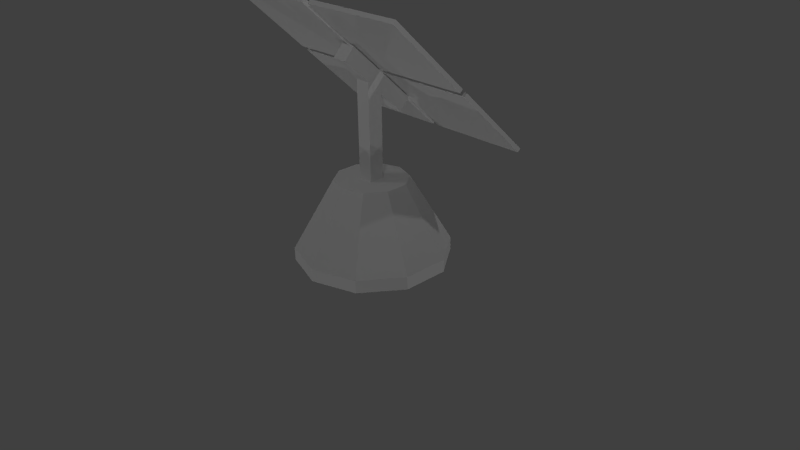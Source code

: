 # Source: solar.blend  (saved by Blender 2.63.0; exported with 4.5.12 LTS)
import bpy
from mathutils import Matrix  # noqa: F401  (used for matrix-valued properties, if any)

bpy.ops.wm.read_factory_settings(use_empty=True)
scene = bpy.context.scene
scene.name = 'Scene'

# ---- collections
col_collection_1 = bpy.data.collections.new('Collection 1'); scene.collection.children.link(col_collection_1)

# ---- world
world_world = bpy.data.worlds.new('World'); scene.world = world_world
world_world.color = (0.05088, 0.05088, 0.05088)
world_world.use_sun_shadow = False
world_world.sun_shadow_jitter_overblur = 0.0
world_world.cycles.sampling_method = 'MANUAL'
world_world.cycles.sample_map_resolution = 256

# ---- cameras
cam_camera = bpy.data.cameras.new('Camera')
cam_camera.clip_end = 100.0
cam_camera.lens = 35.0
cam_camera.sensor_width = 32.0
cam_camera.sensor_height = 18.0
cam_camera.ortho_scale = 7.314
cam_camera.dof.focus_distance = 0.0
cam_camera.dof.aperture_fstop = 128.0

# ---- lights
light_lamp_007 = bpy.data.lights.new('Lamp.007', 'POINT')
light_lamp_007.transmission_factor = 0.0
light_lamp_007.cutoff_distance = 30.0
light_lamp_007.energy = 100.0
light_lamp_007.shadow_buffer_clip_start = 1.001
light_lamp_007.shadow_soft_size = 0.1
light_lamp_007.shadow_maximum_resolution = 0.006
light_lamp_007.use_absolute_resolution = True
light_lamp_007.cycles.use_multiple_importance_sampling = False
light_lamp_006 = bpy.data.lights.new('Lamp.006', 'POINT')
light_lamp_006.transmission_factor = 0.0
light_lamp_006.cutoff_distance = 30.0
light_lamp_006.energy = 100.0
light_lamp_006.shadow_buffer_clip_start = 1.001
light_lamp_006.shadow_soft_size = 0.1
light_lamp_006.shadow_maximum_resolution = 0.006
light_lamp_006.use_absolute_resolution = True
light_lamp_006.cycles.use_multiple_importance_sampling = False
light_lamp_005 = bpy.data.lights.new('Lamp.005', 'POINT')
light_lamp_005.transmission_factor = 0.0
light_lamp_005.cutoff_distance = 30.0
light_lamp_005.energy = 100.0
light_lamp_005.shadow_buffer_clip_start = 1.001
light_lamp_005.shadow_soft_size = 0.1
light_lamp_005.shadow_maximum_resolution = 0.006
light_lamp_005.use_absolute_resolution = True
light_lamp_005.cycles.use_multiple_importance_sampling = False
light_lamp_004 = bpy.data.lights.new('Lamp.004', 'POINT')
light_lamp_004.transmission_factor = 0.0
light_lamp_004.cutoff_distance = 30.0
light_lamp_004.energy = 100.0
light_lamp_004.shadow_buffer_clip_start = 1.001
light_lamp_004.shadow_soft_size = 0.1
light_lamp_004.shadow_maximum_resolution = 0.006
light_lamp_004.use_absolute_resolution = True
light_lamp_004.cycles.use_multiple_importance_sampling = False
light_lamp_003 = bpy.data.lights.new('Lamp.003', 'POINT')
light_lamp_003.transmission_factor = 0.0
light_lamp_003.cutoff_distance = 30.0
light_lamp_003.energy = 100.0
light_lamp_003.shadow_buffer_clip_start = 1.001
light_lamp_003.shadow_soft_size = 0.1
light_lamp_003.shadow_maximum_resolution = 0.006
light_lamp_003.use_absolute_resolution = True
light_lamp_003.cycles.use_multiple_importance_sampling = False
light_lamp_002 = bpy.data.lights.new('Lamp.002', 'POINT')
light_lamp_002.transmission_factor = 0.0
light_lamp_002.cutoff_distance = 30.0
light_lamp_002.energy = 100.0
light_lamp_002.shadow_buffer_clip_start = 1.001
light_lamp_002.shadow_soft_size = 0.1
light_lamp_002.shadow_maximum_resolution = 0.006
light_lamp_002.use_absolute_resolution = True
light_lamp_002.cycles.use_multiple_importance_sampling = False
light_lamp_001 = bpy.data.lights.new('Lamp.001', 'POINT')
light_lamp_001.transmission_factor = 0.0
light_lamp_001.cutoff_distance = 30.0
light_lamp_001.energy = 100.0
light_lamp_001.shadow_buffer_clip_start = 1.001
light_lamp_001.shadow_soft_size = 0.1
light_lamp_001.shadow_maximum_resolution = 0.006
light_lamp_001.use_absolute_resolution = True
light_lamp_001.cycles.use_multiple_importance_sampling = False
light_lamp = bpy.data.lights.new('Lamp', 'POINT')
light_lamp.transmission_factor = 0.0
light_lamp.cutoff_distance = 30.0
light_lamp.energy = 100.0
light_lamp.shadow_buffer_clip_start = 1.001
light_lamp.shadow_soft_size = 0.1
light_lamp.shadow_maximum_resolution = 0.006
light_lamp.use_absolute_resolution = True
light_lamp.cycles.use_multiple_importance_sampling = False

# ---- meshes
me_cylinder_004 = bpy.data.meshes.new('Cylinder.004')
me_cylinder_004.from_pydata([(0.0, 1.0, -1.0), (1.199e-08, 0.4777, -0.09932), (0.5878, 0.809, -1.0), (0.2808, 0.3865, -0.09932), (0.9511, 0.309, -1.166), (0.5878, -0.809, -1.0), (0.2808, -0.3865, -0.09932), (-7.451e-07, -0.4777, -0.09932), (0.9511, -0.309, -1.0), (0.4543, 0.1476, -0.09932), (-0.4543, -0.1476, -0.09932), (0.9511, 0.309, -1.0), (-0.4543, 0.1476, -0.09932), (-0.5878, 0.809, -1.0), (-0.2808, 0.3865, -0.09932), (7.451e-09, 1.0, -1.166), (0.5878, 0.809, -1.166), (0.5878, -0.809, -1.166), (0.4543, -0.1476, -0.09932), (-0.9511, -0.309, -1.166), (-0.9511, 0.309, -1.166), (-0.5878, 0.809, -1.166), (-0.1004, -0.1004, -1.147), (-0.1004, 0.1004, -1.147), (0.1004, 0.1004, -1.147), (0.1004, -0.1004, -1.147), (-0.1004, -0.1004, 1.158), (-0.1004, 0.1004, 0.9699), (0.1004, 0.1004, 0.9699), (0.1004, -0.1004, 1.158), (-1.376, 0.1668, 1.205), (-1.376, 1.129, 0.2998), (-0.05499, 1.129, 0.2998), (-0.05499, 0.1668, 1.205), (-1.376, 0.2043, 1.245), (-1.376, 1.167, 0.3397), (-0.05499, 1.167, 0.3397), (-0.05499, 0.2043, 1.245), (-1.376, -0.862, 2.169), (-1.376, 0.1005, 1.264), (-0.05499, 0.1005, 1.264), (-0.05499, -0.862, 2.169), (-1.376, -0.8245, 2.209), (-1.376, 0.138, 1.304), (-0.05499, 0.138, 1.304), (-0.05499, -0.8245, 2.209), (0.04152, 0.1668, 1.205), (0.04152, 1.129, 0.2998), (1.363, 1.129, 0.2998), (1.363, 0.1668, 1.205), (0.04152, 0.2043, 1.245), (0.04152, 1.167, 0.3397), (1.363, 1.167, 0.3397), (1.363, 0.2043, 1.245), (0.04152, -0.862, 2.169), (0.04152, 0.1005, 1.264), (1.363, 0.1005, 1.264), (1.363, -0.862, 2.169), (0.04152, -0.8245, 2.209), (0.04152, 0.138, 1.304), (1.363, 0.138, 1.304), (1.363, -0.8245, 2.209), (-0.1004, 0.4116, 0.6802), (-0.1004, 0.5485, 0.827), (0.1004, 0.5485, 0.827), (0.1004, 0.4116, 0.6802), (-0.1004, -0.4361, 1.471), (-0.1004, -0.2991, 1.618), (0.1004, -0.2991, 1.618), (0.1004, -0.4361, 1.471), (0.9511, -0.309, -1.166), (-1.49e-06, -1.0, -1.166), (-0.5878, -0.809, -1.0), (-0.2808, -0.3865, -0.09932), (-0.9511, -0.309, -1.0), (-0.5878, -0.809, -1.166), (-1.49e-06, -1.0, -1.0), (-0.9511, 0.309, -1.0)], [], [(0, 1, 3, 2), (13, 14, 1, 0), (13, 0, 15, 21), (2, 3, 9, 11), (2, 11, 4, 16), (11, 8, 70, 4), (0, 2, 16, 15), (26, 27, 23, 22), (27, 28, 24, 23), (28, 29, 25, 24), (29, 26, 22, 25), (33, 30, 31, 32), (29, 28, 27, 26), (37, 36, 35, 34), (30, 33, 37, 34), (33, 32, 36, 37), (32, 31, 35, 36), (31, 30, 34, 35), (41, 38, 39, 40), (45, 44, 43, 42), (38, 41, 45, 42), (41, 40, 44, 45), (40, 39, 43, 44), (39, 38, 42, 43), (49, 46, 47, 48), (53, 52, 51, 50), (46, 49, 53, 50), (49, 48, 52, 53), (48, 47, 51, 52), (47, 46, 50, 51), (57, 54, 55, 56), (61, 60, 59, 58), (54, 57, 61, 58), (57, 56, 60, 61), (56, 55, 59, 60), (55, 54, 58, 59), (66, 67, 63, 62), (67, 68, 64, 63), (68, 69, 65, 64), (69, 66, 62, 65), (69, 68, 67, 66), (63, 64, 65, 62), (77, 12, 14, 13), (77, 13, 21, 20), (74, 77, 20, 19), (74, 10, 12, 77), (76, 7, 73, 72), (76, 72, 75, 71), (72, 74, 19, 75), (5, 6, 7, 76), (72, 73, 10, 74), (5, 76, 71, 17), (15, 16, 4, 70, 17, 71, 75, 19, 20, 21), (3, 1, 14, 12, 10, 73, 7, 6, 18, 9), (8, 5, 17, 70), (8, 18, 6, 5), (11, 9, 18, 8)])
_uv = me_cylinder_004.uv_layers.new(name='UVMap')
_uv.uv.foreach_set('vector', [0.9256, 0.2717, 0.4798, 0.2738, 0.4609, 0.1447, 0.9004, 0.008396, 0.9078, 0.5368, 0.4609, 0.4067, 0.4798, 0.2738, 0.9256, 0.2717, 0.9078, 0.5368, 0.9256, 0.2717, 0.997, 0.2699, 0.9834, 0.5413, 0.9078, 0.006246, 0.4609, 0.1363, 0.4798, 0.2692, 0.9256, 0.2714, 0.9078, 0.006246, 0.9256, 0.2714, 0.997, 0.2732, 0.9834, 0.00179, 0.9256, 0.2714, 0.9004, 0.5347, 0.9724, 0.5413, 0.997, 0.2732, 0.9256, 0.2717, 0.9004, 0.008396, 0.9724, 0.00179, 0.997, 0.2699, 0.9425, 0.8833, 0.9901, 0.8833, 0.9901, 0.9309, 0.9425, 0.9309, 0.9901, 0.9309, 0.9425, 0.9309, 0.9425, 0.8833, 0.9901, 0.8833, 0.9425, 0.8833, 0.9901, 0.8833, 0.9901, 0.9309, 0.9425, 0.9309, 0.9901, 0.9309, 0.9425, 0.9309, 0.9425, 0.8833, 0.9901, 0.8833, 0.4821, 0.5446, 0.9242, 0.5446, 0.9242, 0.9867, 0.4821, 0.9867, 0.9425, 0.8833, 0.9901, 0.8833, 0.9901, 0.9309, 0.9425, 0.9309, 0.008819, 0.5271, 0.4756, 0.5271, 0.4756, 0.9938, 0.008819, 0.9938, 0.9422, 0.9351, 0.9901, 0.9351, 0.9901, 0.983, 0.9422, 0.983, 0.9422, 0.9351, 0.9901, 0.9351, 0.9901, 0.983, 0.9422, 0.983, 0.9422, 0.9351, 0.9901, 0.9351, 0.9901, 0.983, 0.9422, 0.983, 0.9422, 0.9351, 0.9901, 0.9351, 0.9901, 0.983, 0.9422, 0.983, 0.4821, 0.5446, 0.9242, 0.5446, 0.9242, 0.9867, 0.4821, 0.9867, 0.008819, 0.5271, 0.4756, 0.5271, 0.4756, 0.9938, 0.008819, 0.9938, 0.9422, 0.9351, 0.9901, 0.9351, 0.9901, 0.983, 0.9422, 0.983, 0.9422, 0.9351, 0.9901, 0.9351, 0.9901, 0.983, 0.9422, 0.983, 0.9422, 0.9351, 0.9901, 0.9351, 0.9901, 0.983, 0.9422, 0.983, 0.9422, 0.9351, 0.9901, 0.9351, 0.9901, 0.983, 0.9422, 0.983, 0.4821, 0.5446, 0.9242, 0.5446, 0.9242, 0.9867, 0.4821, 0.9867, 0.008819, 0.5271, 0.4756, 0.5271, 0.4756, 0.9938, 0.008819, 0.9938, 0.9422, 0.9351, 0.9901, 0.9351, 0.9901, 0.983, 0.9422, 0.983, 0.9422, 0.9351, 0.9901, 0.9351, 0.9901, 0.983, 0.9422, 0.983, 0.9422, 0.9351, 0.9901, 0.9351, 0.9901, 0.983, 0.9422, 0.983, 0.9422, 0.9351, 0.9901, 0.9351, 0.9901, 0.983, 0.9422, 0.983, 0.4821, 0.5446, 0.9242, 0.5446, 0.9242, 0.9867, 0.4821, 0.9867, 0.008819, 0.5271, 0.4756, 0.5271, 0.4756, 0.9938, 0.008819, 0.9938, 0.9422, 0.9351, 0.9901, 0.9351, 0.9901, 0.983, 0.9422, 0.983, 0.9422, 0.9351, 0.9901, 0.9351, 0.9901, 0.983, 0.9422, 0.983, 0.9422, 0.9351, 0.9901, 0.9351, 0.9901, 0.983, 0.9422, 0.983, 0.9422, 0.9351, 0.9901, 0.9351, 0.9901, 0.983, 0.9422, 0.983, 0.9901, 0.9309, 0.9425, 0.9309, 0.9425, 0.8833, 0.9901, 0.8833, 0.9425, 0.8833, 0.9901, 0.8833, 0.9901, 0.9309, 0.9425, 0.9309, 0.9901, 0.9309, 0.9425, 0.9309, 0.9425, 0.8833, 0.9901, 0.8833, 0.9425, 0.8833, 0.9901, 0.8833, 0.9901, 0.9309, 0.9425, 0.9309, 0.9425, 0.8833, 0.9901, 0.8833, 0.9901, 0.9309, 0.9425, 0.9309, 0.9425, 0.8833, 0.9901, 0.8833, 0.9901, 0.9309, 0.9425, 0.9309, 0.9256, 0.2714, 0.4798, 0.2692, 0.4609, 0.3983, 0.9004, 0.5347, 0.9256, 0.2714, 0.9004, 0.5347, 0.9724, 0.5413, 0.997, 0.2732, 0.9078, 0.006246, 0.9256, 0.2714, 0.997, 0.2732, 0.9834, 0.00179, 0.9078, 0.006246, 0.4609, 0.1363, 0.4798, 0.2692, 0.9256, 0.2714, 0.9078, 0.5368, 0.4609, 0.4067, 0.4798, 0.2738, 0.9256, 0.2717, 0.9078, 0.5368, 0.9256, 0.2717, 0.997, 0.2699, 0.9834, 0.5413, 0.9256, 0.2717, 0.9004, 0.008396, 0.9724, 0.00179, 0.997, 0.2699, 0.9256, 0.2717, 0.4798, 0.2738, 0.4609, 0.1447, 0.9004, 0.008396, 0.9256, 0.2717, 0.4798, 0.2738, 0.4609, 0.1447, 0.9004, 0.008396, 0.9256, 0.2717, 0.9004, 0.008396, 0.9724, 0.00179, 0.997, 0.2699, 0.2722, 0.2677, 0.2493, 0.2992, 0.2123, 0.3112, 0.1753, 0.2992, 0.1524, 0.2677, 0.1524, 0.2288, 0.1753, 0.1973, 0.2123, 0.1853, 0.2493, 0.1973, 0.2722, 0.2288, 0.4141, 0.1275, 0.4578, 0.2619, 0.4141, 0.3963, 0.2998, 0.4793, 0.1585, 0.4793, 0.04421, 0.3963, 0.0005477, 0.2619, 0.04421, 0.1275, 0.1585, 0.04449, 0.2998, 0.04449, 0.9078, 0.5368, 0.9256, 0.2717, 0.997, 0.2699, 0.9834, 0.5413, 0.9078, 0.5368, 0.4609, 0.4067, 0.4798, 0.2738, 0.9256, 0.2717, 0.9256, 0.2714, 0.4798, 0.2692, 0.4609, 0.3983, 0.9004, 0.5347])
me_cylinder_004.use_remesh_preserve_volume = False
me_cylinder_004.use_remesh_preserve_attributes = False
me_cylinder_004.use_mirror_vertex_groups = False
me_cylinder_004.update()

# ---- objects
ob_lamp_007 = bpy.data.objects.new('Lamp.007', light_lamp_007)
ob_lamp_006 = bpy.data.objects.new('Lamp.006', light_lamp_006)
ob_lamp_005 = bpy.data.objects.new('Lamp.005', light_lamp_005)
ob_lamp_004 = bpy.data.objects.new('Lamp.004', light_lamp_004)
ob_lamp_003 = bpy.data.objects.new('Lamp.003', light_lamp_003)
ob_lamp_002 = bpy.data.objects.new('Lamp.002', light_lamp_002)
ob_lamp_001 = bpy.data.objects.new('Lamp.001', light_lamp_001)
ob_cylinder = bpy.data.objects.new('Cylinder', me_cylinder_004)
ob_lamp = bpy.data.objects.new('Lamp', light_lamp)
ob_camera = bpy.data.objects.new('Camera', cam_camera)

# ---- transforms, parenting, visibility, modifiers, constraints
ob_lamp_007.location = (4.172, 3.629, -4.684)
ob_lamp_007.rotation_euler = (0.6503, 0.05522, 1.866)
ob_lamp_007.lock_rotations_4d = False
ob_lamp_007.empty_display_type = 'ARROWS'
ob_lamp_007.color = (0.0, 0.0, 0.0, 0.0)
ob_lamp_007.lineart.crease_threshold = 0.0
ob_lamp_006.location = (-4.557, 3.629, -4.684)
ob_lamp_006.rotation_euler = (0.6503, 0.05522, 1.866)
ob_lamp_006.lock_rotations_4d = False
ob_lamp_006.empty_display_type = 'ARROWS'
ob_lamp_006.color = (0.0, 0.0, 0.0, 0.0)
ob_lamp_006.lineart.crease_threshold = 0.0
ob_lamp_005.location = (-4.557, -4.623, -4.684)
ob_lamp_005.rotation_euler = (0.6503, 0.05522, 1.866)
ob_lamp_005.lock_rotations_4d = False
ob_lamp_005.empty_display_type = 'ARROWS'
ob_lamp_005.color = (0.0, 0.0, 0.0, 0.0)
ob_lamp_005.lineart.crease_threshold = 0.0
ob_lamp_004.location = (4.172, -4.623, -4.684)
ob_lamp_004.rotation_euler = (0.6503, 0.05522, 1.866)
ob_lamp_004.lock_rotations_4d = False
ob_lamp_004.empty_display_type = 'ARROWS'
ob_lamp_004.color = (0.0, 0.0, 0.0, 0.0)
ob_lamp_004.lineart.crease_threshold = 0.0
ob_lamp_003.location = (4.172, -4.623, 5.904)
ob_lamp_003.rotation_euler = (0.6503, 0.05522, 1.866)
ob_lamp_003.lock_rotations_4d = False
ob_lamp_003.empty_display_type = 'ARROWS'
ob_lamp_003.color = (0.0, 0.0, 0.0, 0.0)
ob_lamp_003.lineart.crease_threshold = 0.0
ob_lamp_002.location = (-4.557, -4.623, 5.904)
ob_lamp_002.rotation_euler = (0.6503, 0.05522, 1.866)
ob_lamp_002.lock_rotations_4d = False
ob_lamp_002.empty_display_type = 'ARROWS'
ob_lamp_002.color = (0.0, 0.0, 0.0, 0.0)
ob_lamp_002.lineart.crease_threshold = 0.0
ob_lamp_001.location = (-4.557, 3.629, 5.904)
ob_lamp_001.rotation_euler = (0.6503, 0.05522, 1.866)
ob_lamp_001.lock_rotations_4d = False
ob_lamp_001.empty_display_type = 'ARROWS'
ob_lamp_001.color = (0.0, 0.0, 0.0, 0.0)
ob_lamp_001.lineart.crease_threshold = 0.0
ob_cylinder.location = (0.0, 0.0, 1.169)
ob_cylinder.lineart.crease_threshold = 0.0
ob_lamp.location = (4.172, 3.629, 5.904)
ob_lamp.rotation_euler = (0.6503, 0.05522, 1.866)
ob_lamp.lock_rotations_4d = False
ob_lamp.empty_display_type = 'ARROWS'
ob_lamp.color = (0.0, 0.0, 0.0, 0.0)
ob_lamp.lineart.crease_threshold = 0.0
ob_camera.location = (7.481, -6.508, 5.344)
ob_camera.rotation_euler = (1.109, 0.01082, 0.8149)
ob_camera.lock_rotations_4d = False
ob_camera.empty_display_type = 'ARROWS'
ob_camera.color = (0.0, 0.0, 0.0, 0.0)
ob_camera.display_type = 'WIRE'
ob_camera.lineart.crease_threshold = 0.0

# ---- collection membership
col_collection_1.objects.link(ob_lamp_007)
col_collection_1.objects.link(ob_lamp_006)
col_collection_1.objects.link(ob_lamp_005)
col_collection_1.objects.link(ob_lamp_004)
col_collection_1.objects.link(ob_lamp_003)
col_collection_1.objects.link(ob_lamp_002)
col_collection_1.objects.link(ob_lamp_001)
col_collection_1.objects.link(ob_cylinder)
col_collection_1.objects.link(ob_lamp)
col_collection_1.objects.link(ob_camera)

# ---- scene / render settings (as saved in the file)
scene.camera = ob_camera
scene.frame_start = 1; scene.frame_end = 250; scene.frame_set(0)
scene.render.engine = 'BLENDER_EEVEE_NEXT'
scene.render.resolution_percentage = 50
scene.render.dither_intensity = 0.0
scene.cycles.use_denoising = False
scene.cycles.samples = 10
scene.cycles.sampling_pattern = 'TABULATED_SOBOL'
scene.cycles.light_sampling_threshold = 0.0
scene.cycles.use_adaptive_sampling = False
scene.cycles.use_light_tree = False
scene.cycles.blur_glossy = 0.0
scene.cycles.volume_bounces = 1
scene.cycles.pixel_filter_type = 'GAUSSIAN'
scene.cycles.sample_clamp_indirect = 0.0
scene.view_settings.view_transform = 'Standard'
bpy.context.view_layer.update()

